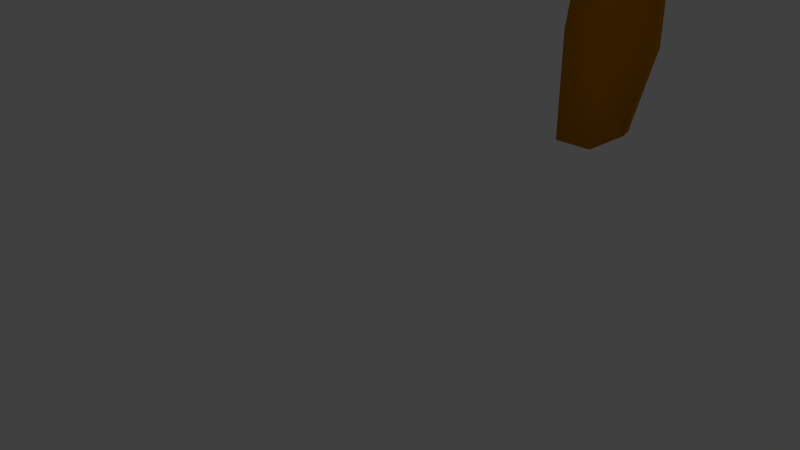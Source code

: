 # Source: Moustach1.blend  (saved by Blender 2.76.0; exported with 4.5.12 LTS)
import bpy
from mathutils import Matrix  # noqa: F401  (used for matrix-valued properties, if any)

bpy.ops.wm.read_factory_settings(use_empty=True)
scene = bpy.context.scene
scene.name = 'Scene'

# ---- collections
col_collection_1 = bpy.data.collections.new('Collection 1'); scene.collection.children.link(col_collection_1)

# ---- materials (node trees are filled in below, after node groups)
mat_material__70567 = bpy.data.materials.new('Material #70567')
mat_material__70567.alpha_threshold = 0.0
mat_material__70567.use_transparent_shadow = False
mat_material__70567.diffuse_color = (0.6157, 0.2314, 0.0, 1.0)
mat_material__70567.specular_color = (0.9, 0.9, 0.9)
mat_material__70567.roughness = 0.5
mat_material__70567.specular_intensity = 0.0
mat_material__70627 = bpy.data.materials.new('Material #70627')
mat_material__70627.alpha_threshold = 0.0
mat_material__70627.use_transparent_shadow = False
mat_material__70627.diffuse_color = (0.6157, 0.2314, 0.0, 1.0)
mat_material__70627.specular_color = (0.9, 0.9, 0.9)
mat_material__70627.roughness = 0.5
mat_material__70627.specular_intensity = 0.0
mat_material__70641 = bpy.data.materials.new('Material #70641')
mat_material__70641.alpha_threshold = 0.0
mat_material__70641.use_transparent_shadow = False
mat_material__70641.diffuse_color = (0.6157, 0.2314, 0.0, 1.0)
mat_material__70641.specular_color = (0.9, 0.9, 0.9)
mat_material__70641.roughness = 0.5
mat_material__70641.specular_intensity = 0.0
mat_material__70643 = bpy.data.materials.new('Material #70643')
mat_material__70643.alpha_threshold = 0.0
mat_material__70643.use_transparent_shadow = False
mat_material__70643.diffuse_color = (0.6157, 0.2314, 0.0, 1.0)
mat_material__70643.specular_color = (0.9, 0.9, 0.9)
mat_material__70643.roughness = 0.5
mat_material__70643.specular_intensity = 0.0
mat_material__70645 = bpy.data.materials.new('Material #70645')
mat_material__70645.alpha_threshold = 0.0
mat_material__70645.use_transparent_shadow = False
mat_material__70645.diffuse_color = (0.6157, 0.2314, 0.0, 1.0)
mat_material__70645.specular_color = (0.9, 0.9, 0.9)
mat_material__70645.roughness = 0.5
mat_material__70645.specular_intensity = 0.0
mat_material__70647 = bpy.data.materials.new('Material #70647')
mat_material__70647.alpha_threshold = 0.0
mat_material__70647.use_transparent_shadow = False
mat_material__70647.diffuse_color = (0.6157, 0.2314, 0.0, 1.0)
mat_material__70647.specular_color = (0.9, 0.9, 0.9)
mat_material__70647.roughness = 0.5
mat_material__70647.specular_intensity = 0.0
mat_material__70649 = bpy.data.materials.new('Material #70649')
mat_material__70649.alpha_threshold = 0.0
mat_material__70649.use_transparent_shadow = False
mat_material__70649.diffuse_color = (0.6157, 0.2314, 0.0, 1.0)
mat_material__70649.specular_color = (0.9, 0.9, 0.9)
mat_material__70649.roughness = 0.5
mat_material__70649.specular_intensity = 0.0
mat_material__70650 = bpy.data.materials.new('Material #70650')
mat_material__70650.alpha_threshold = 0.0
mat_material__70650.use_transparent_shadow = False
mat_material__70650.diffuse_color = (0.6157, 0.2314, 0.0, 1.0)
mat_material__70650.specular_color = (0.9, 0.9, 0.9)
mat_material__70650.roughness = 0.5
mat_material__70650.specular_intensity = 0.0
mat_material__70653 = bpy.data.materials.new('Material #70653')
mat_material__70653.alpha_threshold = 0.0
mat_material__70653.use_transparent_shadow = False
mat_material__70653.diffuse_color = (0.6157, 0.2314, 0.0, 1.0)
mat_material__70653.specular_color = (0.9, 0.9, 0.9)
mat_material__70653.roughness = 0.5
mat_material__70653.specular_intensity = 0.0
mat_material__70655 = bpy.data.materials.new('Material #70655')
mat_material__70655.alpha_threshold = 0.0
mat_material__70655.use_transparent_shadow = False
mat_material__70655.diffuse_color = (0.6157, 0.2314, 0.0, 1.0)
mat_material__70655.specular_color = (0.9, 0.9, 0.9)
mat_material__70655.roughness = 0.5
mat_material__70655.specular_intensity = 0.0

# ---- material node trees

# ---- world
world_world = bpy.data.worlds.new('World'); scene.world = world_world
world_world.color = (0.05088, 0.05088, 0.05088)
world_world.use_sun_shadow = False
world_world.sun_shadow_jitter_overblur = 0.0
world_world.cycles.sampling_method = 'MANUAL'
world_world.cycles.sample_map_resolution = 256

# ---- cameras
cam_camera = bpy.data.cameras.new('Camera')
cam_camera.clip_end = 100.0
cam_camera.lens = 35.0
cam_camera.sensor_width = 32.0
cam_camera.sensor_height = 18.0
cam_camera.ortho_scale = 7.314
cam_camera.dof.focus_distance = 0.0
cam_camera.dof.aperture_fstop = 128.0

# ---- lights
light_lamp = bpy.data.lights.new('Lamp', 'POINT')
light_lamp.transmission_factor = 0.0
light_lamp.cutoff_distance = 30.0
light_lamp.energy = 100.0
light_lamp.shadow_buffer_clip_start = 1.001
light_lamp.shadow_soft_size = 0.1
light_lamp.shadow_maximum_resolution = 0.006
light_lamp.use_absolute_resolution = True
light_lamp.cycles.use_multiple_importance_sampling = False

# ---- meshes
me_untitled_002 = bpy.data.meshes.new('Untitled.002')
me_untitled_002.from_pydata([(-3.927, 11.19, -6.666), (-6.772, 12.08, -0.01142), (-3.866, 12.43, -0.1491), (-5.19, -2.665, 10.89), (-5.36, 10.73, 6.35), (-5.942, 10.47, -6.989), (-3.45, 10.88, 5.799), (-3.567, 11.32, 5.801), (-5.819, 10.01, -6.991), (-5.332, -2.135, 10.89), (-4.008, 12.96, -0.1469), (-6.914, 12.61, -0.00926), (-4.05, 11.65, -6.664), (-5.242, 10.29, 6.348), (-3.537, 12.17, -3.75), (-4.731, 10.46, -7.173), (-6.553, 11.04, -3.501), (-5.465, 11.5, -3.683), (-5.577, 12.26, -0.08026), (-3.405, 11.67, -3.752), (-6.394, 11.67, 3.17), (-5.719, 12.79, -0.07809), (-3.937, 12.7, -0.148), (-5.301, 10.51, 6.349), (-3.989, 11.42, -6.665), (-3.508, 11.1, 5.8), (-4.195, 10.72, 6.429), (-6.685, 11.54, -3.499), (-4.854, 10.92, -7.171), (-5.88, 10.24, -6.99), (-6.843, 12.35, -0.01034), (-6.265, 11.19, 3.168), (-5.217, 11.62, 3.25), (-3.161, 11.8, 3.181), (-3.29, 12.28, 3.183), (-4.312, 11.16, 6.431), (-5.347, 12.11, 3.252), (-5.598, 11.99, -3.681), (-5.261, -2.4, 10.89), (-6.619, 11.29, -3.5), (-4.253, 10.94, 6.43), (-4.793, 10.69, -7.172), (-6.33, 11.43, 3.169), (-3.225, 12.04, 3.182), (-3.471, 11.92, -3.751)], [(38, 9), (3, 38)], [(0, 17, 15), (1, 17, 18), (44, 24, 12, 14), (43, 22, 10, 34), (7, 34, 36), (42, 23, 4, 20), (12, 28, 37), (11, 20, 36), (41, 29, 5, 28), (1, 32, 31), (6, 32, 33), (11, 21, 37), (40, 25, 7, 35), (39, 30, 11, 27), (29, 39, 27, 5), (8, 16, 39, 29), (16, 1, 30, 39), (23, 40, 35, 4), (13, 26, 40, 23), (26, 6, 25, 40), (37, 14, 12), (37, 21, 14), (21, 10, 14), (33, 18, 2), (33, 32, 18), (32, 1, 18), (31, 26, 13), (31, 32, 26), (32, 6, 26), (24, 41, 28, 12), (0, 15, 41, 24), (15, 8, 29, 41), (36, 35, 7), (36, 20, 35), (20, 4, 35), (37, 27, 11), (37, 28, 27), (28, 5, 27), (30, 42, 20, 11), (1, 31, 42, 30), (31, 13, 23, 42), (36, 21, 11), (36, 34, 21), (34, 10, 21), (25, 43, 34, 7), (6, 33, 43, 25), (33, 2, 22, 43), (22, 44, 14, 10), (2, 19, 44, 22), (19, 0, 24, 44), (18, 19, 2), (18, 17, 19), (17, 0, 19), (15, 16, 8), (15, 17, 16), (17, 1, 16)])
me_untitled_002.polygons.foreach_set('use_smooth', [True] * 56)
_uv = me_untitled_002.uv_layers.new(name='UVChannel_1')
_uv.uv.foreach_set('vector', [0.3215, 0.8322, 0.4001, 0.8111, 0.3247, 0.8101, 0.4787, 0.79, 0.4001, 0.8111, 0.4784, 0.8198, 0.3997, 0.8409, 0.3215, 0.8322, 0.3215, 0.8322, 0.3997, 0.8409, 0.5523, 0.844, 0.478, 0.8496, 0.478, 0.8496, 0.5523, 0.844, 0.6265, 0.8385, 0.5523, 0.844, 0.5526, 0.8142, 0.5476, 0.792, 0.6164, 0.7939, 0.6164, 0.7939, 0.5476, 0.792, 0.3215, 0.8322, 0.3247, 0.8101, 0.4001, 0.8111, 0.4787, 0.79, 0.5476, 0.792, 0.5526, 0.8142, 0.3247, 0.8101, 0.328, 0.7879, 0.328, 0.7879, 0.3247, 0.8101, 0.4787, 0.79, 0.5526, 0.8142, 0.5476, 0.792, 0.6265, 0.8385, 0.5526, 0.8142, 0.5523, 0.844, 0.4787, 0.79, 0.4784, 0.8198, 0.4001, 0.8111, 0.6214, 0.8162, 0.6265, 0.8385, 0.6265, 0.8385, 0.6214, 0.8162, 0.4033, 0.789, 0.4787, 0.79, 0.4787, 0.79, 0.4033, 0.789, 0.328, 0.7879, 0.4033, 0.789, 0.4033, 0.789, 0.328, 0.7879, 0.328, 0.7879, 0.4033, 0.789, 0.4033, 0.789, 0.328, 0.7879, 0.4033, 0.789, 0.4787, 0.79, 0.4787, 0.79, 0.4033, 0.789, 0.6164, 0.7939, 0.6214, 0.8162, 0.6214, 0.8162, 0.6164, 0.7939, 0.6164, 0.7939, 0.6214, 0.8162, 0.6214, 0.8162, 0.6164, 0.7939, 0.6214, 0.8162, 0.6265, 0.8385, 0.6265, 0.8385, 0.6214, 0.8162, 0.4001, 0.8111, 0.3997, 0.8409, 0.3215, 0.8322, 0.4001, 0.8111, 0.4784, 0.8198, 0.3997, 0.8409, 0.4784, 0.8198, 0.478, 0.8496, 0.3997, 0.8409, 0.5523, 0.844, 0.4784, 0.8198, 0.478, 0.8496, 0.5523, 0.844, 0.5526, 0.8142, 0.4784, 0.8198, 0.5526, 0.8142, 0.4787, 0.79, 0.4784, 0.8198, 0.5476, 0.792, 0.6214, 0.8162, 0.6164, 0.7939, 0.5476, 0.792, 0.5526, 0.8142, 0.6214, 0.8162, 0.5526, 0.8142, 0.6265, 0.8385, 0.6214, 0.8162, 0.3215, 0.8322, 0.3247, 0.8101, 0.3247, 0.8101, 0.3215, 0.8322, 0.3215, 0.8322, 0.3247, 0.8101, 0.3247, 0.8101, 0.3215, 0.8322, 0.3247, 0.8101, 0.328, 0.7879, 0.328, 0.7879, 0.3247, 0.8101, 0.5526, 0.8142, 0.6214, 0.8162, 0.6265, 0.8385, 0.5526, 0.8142, 0.5476, 0.792, 0.6214, 0.8162, 0.5476, 0.792, 0.6164, 0.7939, 0.6214, 0.8162, 0.4001, 0.8111, 0.4033, 0.789, 0.4787, 0.79, 0.4001, 0.8111, 0.3247, 0.8101, 0.4033, 0.789, 0.3247, 0.8101, 0.328, 0.7879, 0.4033, 0.789, 0.4787, 0.79, 0.5476, 0.792, 0.5476, 0.792, 0.4787, 0.79, 0.4787, 0.79, 0.5476, 0.792, 0.5476, 0.792, 0.4787, 0.79, 0.5476, 0.792, 0.6164, 0.7939, 0.6164, 0.7939, 0.5476, 0.792, 0.5526, 0.8142, 0.4784, 0.8198, 0.4787, 0.79, 0.5526, 0.8142, 0.5523, 0.844, 0.4784, 0.8198, 0.5523, 0.844, 0.478, 0.8496, 0.4784, 0.8198, 0.6265, 0.8385, 0.5523, 0.844, 0.5523, 0.844, 0.6265, 0.8385, 0.6265, 0.8385, 0.5523, 0.844, 0.5523, 0.844, 0.6265, 0.8385, 0.5523, 0.844, 0.478, 0.8496, 0.478, 0.8496, 0.5523, 0.844, 0.478, 0.8496, 0.3997, 0.8409, 0.3997, 0.8409, 0.478, 0.8496, 0.478, 0.8496, 0.3997, 0.8409, 0.3997, 0.8409, 0.478, 0.8496, 0.3997, 0.8409, 0.3215, 0.8322, 0.3215, 0.8322, 0.3997, 0.8409, 0.4784, 0.8198, 0.3997, 0.8409, 0.478, 0.8496, 0.4784, 0.8198, 0.4001, 0.8111, 0.3997, 0.8409, 0.4001, 0.8111, 0.3215, 0.8322, 0.3997, 0.8409, 0.3247, 0.8101, 0.4033, 0.789, 0.328, 0.7879, 0.3247, 0.8101, 0.4001, 0.8111, 0.4033, 0.789, 0.4001, 0.8111, 0.4787, 0.79, 0.4033, 0.789])
me_untitled_002.materials.append(mat_material__70567)
me_untitled_002.materials.append(mat_material__70627)
me_untitled_002.materials.append(mat_material__70641)
me_untitled_002.materials.append(mat_material__70643)
me_untitled_002.materials.append(mat_material__70645)
me_untitled_002.materials.append(mat_material__70647)
me_untitled_002.materials.append(mat_material__70649)
me_untitled_002.materials.append(mat_material__70650)
me_untitled_002.materials.append(mat_material__70653)
me_untitled_002.materials.append(mat_material__70655)
me_untitled_002.use_remesh_preserve_volume = False
me_untitled_002.use_remesh_preserve_attributes = False
me_untitled_002.use_mirror_vertex_groups = False
me_untitled_002.update()

# ---- objects
ob_npc_beard_008 = bpy.data.objects.new('NPC_Beard_008', me_untitled_002)
ob_lamp = bpy.data.objects.new('Lamp', light_lamp)
ob_camera = bpy.data.objects.new('Camera', cam_camera)

# ---- transforms, parenting, visibility, modifiers, constraints
ob_npc_beard_008.location = (-3.666, 6.687, 1.485)
ob_npc_beard_008.color = (0.8, 0.8, 0.8, 1.0)
ob_npc_beard_008.lineart.crease_threshold = 0.0
ob_lamp.location = (4.076, 1.005, 5.904)
ob_lamp.rotation_euler = (0.6503, 0.05522, 1.866)
ob_lamp.lock_rotations_4d = False
ob_lamp.empty_display_type = 'ARROWS'
ob_lamp.color = (0.0, 0.0, 0.0, 0.0)
ob_lamp.lineart.crease_threshold = 0.0
ob_camera.location = (7.481, -6.508, 5.344)
ob_camera.rotation_euler = (1.109, 0.01082, 0.8149)
ob_camera.lock_rotations_4d = False
ob_camera.empty_display_type = 'ARROWS'
ob_camera.color = (0.0, 0.0, 0.0, 0.0)
ob_camera.display_type = 'WIRE'
ob_camera.lineart.crease_threshold = 0.0

# ---- collection membership
col_collection_1.objects.link(ob_npc_beard_008)
col_collection_1.objects.link(ob_lamp)
col_collection_1.objects.link(ob_camera)

# ---- scene / render settings (as saved in the file)
scene.camera = ob_camera
scene.frame_start = 1; scene.frame_end = 750; scene.frame_set(420)
scene.render.engine = 'BLENDER_EEVEE_NEXT'
scene.render.resolution_percentage = 50
scene.render.fps = 30
scene.render.dither_intensity = 0.0
scene.cycles.use_denoising = False
scene.cycles.samples = 10
scene.cycles.sampling_pattern = 'TABULATED_SOBOL'
scene.cycles.light_sampling_threshold = 0.0
scene.cycles.use_adaptive_sampling = False
scene.cycles.use_light_tree = False
scene.cycles.blur_glossy = 0.0
scene.cycles.pixel_filter_type = 'GAUSSIAN'
scene.cycles.sample_clamp_indirect = 0.0
scene.view_settings.view_transform = 'Standard'
bpy.context.view_layer.update()
